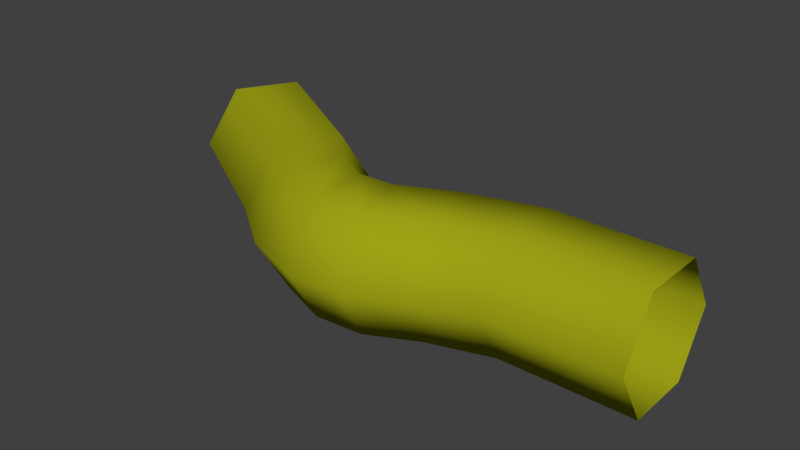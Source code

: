 # Source: caboAmarelo3.blend  (saved by Blender 2.80.75; exported with 4.5.12 LTS)
import bpy
from mathutils import Matrix  # noqa: F401  (used for matrix-valued properties, if any)

bpy.ops.wm.read_factory_settings(use_empty=True)
scene = bpy.context.scene
scene.name = 'Scene'

# ---- collections
col_collection_1 = bpy.data.collections.new('Collection 1'); scene.collection.children.link(col_collection_1)

# ---- materials (node trees are filled in below, after node groups)
mat_vermelho = bpy.data.materials.new('vermelho')
mat_vermelho.alpha_threshold = 0.0
mat_vermelho.use_transparent_shadow = False
mat_vermelho.diffuse_color = (0.4575, 0.01376, 0.01214, 1.0)
mat_vermelho.roughness = 0.5
mat_vermelho.specular_intensity = 0.0
mat_azul = bpy.data.materials.new('azul')
mat_azul.alpha_threshold = 0.0
mat_azul.use_transparent_shadow = False
mat_azul.diffuse_color = (0.01615, 0.02036, 0.42, 1.0)
mat_azul.roughness = 0.5
mat_azul.specular_intensity = 0.0
mat_verde = bpy.data.materials.new('verde')
mat_verde.alpha_threshold = 0.0
mat_verde.use_transparent_shadow = False
mat_verde.diffuse_color = (0.008003, 0.3757, 0.008667, 1.0)
mat_verde.roughness = 0.5
mat_verde.specular_intensity = 0.0
mat_amarelo = bpy.data.materials.new('Amarelo')
mat_amarelo.alpha_threshold = 0.0
mat_amarelo.use_transparent_shadow = False
mat_amarelo.diffuse_color = (0.3504, 0.3672, 0.007999, 1.0)
mat_amarelo.roughness = 0.5
mat_amarelo.specular_intensity = 0.0
mat_preto = bpy.data.materials.new('Preto')
mat_preto.alpha_threshold = 0.0
mat_preto.use_transparent_shadow = False
mat_preto.diffuse_color = (0.03522, 0.03522, 0.03522, 1.0)
mat_preto.roughness = 0.5
mat_preto.specular_intensity = 0.06897

# ---- material node trees

# ---- world
world_world = bpy.data.worlds.new('World'); scene.world = world_world
world_world.color = (0.05088, 0.05088, 0.05088)
world_world.use_sun_shadow = False
world_world.sun_shadow_jitter_overblur = 0.0
world_world.cycles.sampling_method = 'MANUAL'

# ---- meshes
me_cube = bpy.data.meshes.new('Cube')
me_cube.from_pydata([(1.904, 0.2737, -0.4088), (0.9603, 0.2737, -0.4088), (1.904, 0.5097, 5.96e-08), (0.9603, 0.5097, 5.96e-08), (0.9603, -0.1984, -0.4088), (1.904, -0.1984, -0.4088), (0.9603, -0.4344, 1.192e-07), (1.904, -0.4344, 5.96e-08), (0.9603, -0.1984, 0.4088), (1.904, -0.1984, 0.4088), (0.9603, 0.2737, 0.4088), (1.904, 0.2737, 0.4088), (-1.723, 0.8884, -0.4088), (-0.6235, 0.5242, 5.96e-08), (-1.605, 1.093, 5.96e-08), (-1.959, 0.4796, -0.4088), (-0.9457, -0.1063, -0.4088), (-2.077, 0.2752, 1.192e-07), (-1.053, -0.3165, 1.192e-07), (-1.959, 0.4796, 0.4088), (-0.9457, -0.1063, 0.4088), (-1.723, 0.8884, 0.4088), (-0.7309, 0.3141, 0.4088), (0.4282, 0.1228, -0.4088), (0.3866, 0.3552, 5.96e-08), (0.5115, -0.3418, -0.4088), (0.5531, -0.5741, 1.192e-07), (0.5115, -0.3418, 0.4088), (0.4282, 0.1228, 0.4088), (0.03532, -0.06234, -0.4088), (-0.02648, 0.1655, 5.96e-08), (0.1589, -0.5179, -0.4088), (0.2207, -0.7457, 1.192e-07), (0.1589, -0.5179, 0.4088), (0.03532, -0.06234, 0.4088), (-0.2221, -0.07023, -0.4088), (-0.2357, 0.1654, 5.96e-08), (-0.1948, -0.5415, -0.4088), (-0.1811, -0.7771, 1.192e-07), (-0.1948, -0.5415, 0.4088), (-0.2221, -0.07023, 0.4088), (-0.4987, 0.07394, -0.4088), (-0.4533, 0.3056, 5.96e-08), (-0.5894, -0.3893, -0.4088), (-0.6347, -0.621, 1.192e-07), (-0.5894, -0.3893, 0.4088), (-0.4987, 0.07394, 0.4088), (-0.7309, 0.3141, -0.4088)], [], [(3, 2, 0, 1), (1, 0, 5, 4), (4, 5, 7, 6), (6, 7, 9, 8), (8, 9, 11, 10), (10, 11, 2, 3), (14, 13, 47, 12), (12, 47, 16, 15), (15, 16, 18, 17), (17, 18, 20, 19), (19, 20, 22, 21), (21, 22, 13, 14), (3, 1, 23, 24), (8, 10, 28, 27), (1, 4, 25, 23), (4, 6, 26, 25), (10, 3, 24, 28), (6, 8, 27, 26), (25, 26, 32, 31), (23, 25, 31, 29), (28, 24, 30, 34), (26, 27, 33, 32), (24, 23, 29, 30), (27, 28, 34, 33), (30, 29, 35, 36), (33, 34, 40, 39), (31, 32, 38, 37), (29, 31, 37, 35), (34, 30, 36, 40), (32, 33, 39, 38), (35, 37, 43, 41), (40, 36, 42, 46), (38, 39, 45, 44), (36, 35, 41, 42), (39, 40, 46, 45), (37, 38, 44, 43), (45, 46, 22, 20), (43, 44, 18, 16), (41, 43, 16, 47), (46, 42, 13, 22), (44, 45, 20, 18), (42, 41, 47, 13)])
me_cube.polygons.foreach_set('use_smooth', [True] * 42)
me_cube.polygons.foreach_set('material_index', [3, 3, 3, 3, 3, 3, 3, 3, 3, 3, 3, 3, 3, 3, 3, 3, 3, 3, 3, 3, 3, 3, 3, 3, 3, 3, 3, 3, 3, 3, 3, 3, 3, 3, 3, 3, 3, 3, 3, 3, 3, 3])
me_cube.materials.append(mat_vermelho)
me_cube.materials.append(mat_azul)
me_cube.materials.append(mat_verde)
me_cube.materials.append(mat_amarelo)
me_cube.materials.append(mat_preto)
me_cube.use_remesh_preserve_volume = False
me_cube.use_remesh_preserve_attributes = False
me_cube.use_mirror_vertex_groups = False
me_cube.update()

# ---- objects
ob_cube = bpy.data.objects.new('Cube', me_cube)

# ---- transforms, parenting, visibility, modifiers, constraints
ob_cube.location = (0.0, 0.0, 0.0)
ob_cube.lock_rotations_4d = False
ob_cube.empty_display_type = 'ARROWS'
ob_cube.lineart.crease_threshold = 0.0

# ---- collection membership
col_collection_1.objects.link(ob_cube)

# ---- scene / render settings (as saved in the file)
scene.frame_start = 1; scene.frame_end = 250; scene.frame_set(1)
scene.render.engine = 'BLENDER_EEVEE_NEXT'
scene.render.resolution_percentage = 50
scene.render.dither_intensity = 0.0
scene.cycles.use_denoising = False
scene.cycles.samples = 128
scene.cycles.sampling_pattern = 'TABULATED_SOBOL'
scene.cycles.use_adaptive_sampling = False
scene.cycles.use_light_tree = False
scene.cycles.blur_glossy = 0.0
scene.cycles.sample_clamp_indirect = 0.0
scene.view_settings.view_transform = 'Standard'
bpy.context.view_layer.update()

# ---- added for rendering (the .blend has no active camera and no usable light): camera, sun
cam_auto = bpy.data.cameras.new('AutoCamera')
cam_auto.lens = 50.0
cam_auto.sensor_width = 36.0
cam_auto.clip_end = 1000.0
ob_auto_camera = bpy.data.objects.new('AutoCamera', cam_auto)
scene.collection.objects.link(ob_auto_camera)
ob_auto_camera.location = (4.05315, -4.80946, 3.31154)
ob_auto_camera.rotation_euler = (1.09748, -7.21219e-08, 0.694738)
scene.camera = ob_auto_camera
light_auto_sun = bpy.data.lights.new('AutoSun', 'SUN')
light_auto_sun.energy = 3.0
light_auto_sun.angle = 0.0523599
ob_auto_sun = bpy.data.objects.new('AutoSun', light_auto_sun)
scene.collection.objects.link(ob_auto_sun)
ob_auto_sun.rotation_euler = (0.872665, 0.174533, 0.523599)
bpy.context.view_layer.update()
